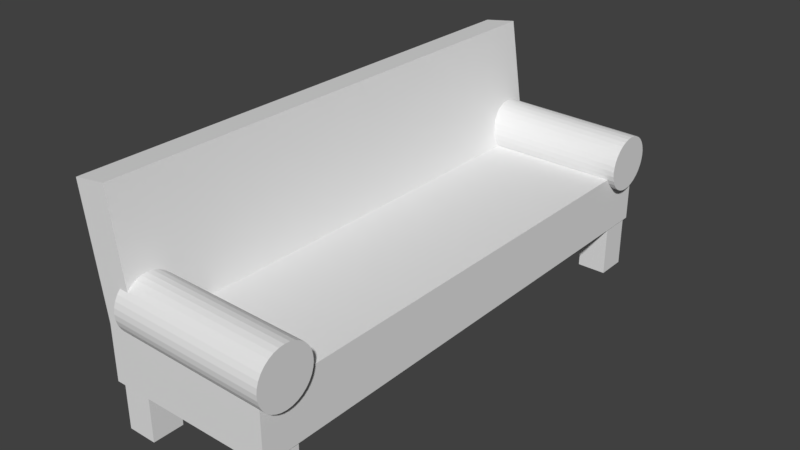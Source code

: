 # Source: 021_sofa.blend  (saved by Blender 2.78.0; exported with 4.5.12 LTS)
import bpy
from mathutils import Matrix  # noqa: F401  (used for matrix-valued properties, if any)

bpy.ops.wm.read_factory_settings(use_empty=True)
scene = bpy.context.scene
scene.name = 'Scene'

# ---- collections
col_collection_1 = bpy.data.collections.new('Collection 1'); scene.collection.children.link(col_collection_1)

# ---- materials (node trees are filled in below, after node groups)
mat_material = bpy.data.materials.new('Material')
mat_material.alpha_threshold = 0.0
mat_material.use_transparent_shadow = False
mat_material.roughness = 0.5
mat_material.line_color = (0.0, 0.0, 0.0, 1.0)

# ---- material node trees

# ---- world
world_world = bpy.data.worlds.new('World'); scene.world = world_world
world_world.color = (0.05088, 0.05088, 0.05088)
world_world.use_sun_shadow = False
world_world.sun_shadow_jitter_overblur = 0.0
world_world.cycles.sampling_method = 'MANUAL'

# ---- meshes
me_cylinder_002 = bpy.data.meshes.new('Cylinder.002')
me_cylinder_002.from_pydata([(0.0, 1.0, -1.0), (0.0, 1.0, 1.0), (0.1951, 0.9808, -1.0), (0.1951, 0.9808, 1.0), (0.3827, 0.9239, -1.0), (0.3827, 0.9239, 1.0), (0.5556, 0.8315, -1.0), (0.5556, 0.8315, 1.0), (0.7071, 0.7071, -1.0), (0.7071, 0.7071, 1.0), (0.8315, 0.5556, -1.0), (0.8315, 0.5556, 1.0), (0.9239, 0.3827, -1.0), (0.9239, 0.3827, 1.0), (0.9808, 0.1951, -1.0), (0.9808, 0.1951, 1.0), (1.0, 7.55e-08, -1.0), (1.0, 7.55e-08, 1.0), (0.9808, -0.1951, -1.0), (0.9808, -0.1951, 1.0), (0.9239, -0.3827, -1.0), (0.9239, -0.3827, 1.0), (0.8315, -0.5556, -1.0), (0.8315, -0.5556, 1.0), (0.7071, -0.7071, -1.0), (0.7071, -0.7071, 1.0), (0.5556, -0.8315, -1.0), (0.5556, -0.8315, 1.0), (0.3827, -0.9239, -1.0), (0.3827, -0.9239, 1.0), (0.1951, -0.9808, -1.0), (0.1951, -0.9808, 1.0), (-3.258e-07, -1.0, -1.0), (-3.258e-07, -1.0, 1.0), (-0.1951, -0.9808, -1.0), (-0.1951, -0.9808, 1.0), (-0.3827, -0.9239, -1.0), (-0.3827, -0.9239, 1.0), (-0.5556, -0.8315, -1.0), (-0.5556, -0.8315, 1.0), (-0.7071, -0.7071, -1.0), (-0.7071, -0.7071, 1.0), (-0.8315, -0.5556, -1.0), (-0.8315, -0.5556, 1.0), (-0.9239, -0.3827, -1.0), (-0.9239, -0.3827, 1.0), (-0.9808, -0.1951, -1.0), (-0.9808, -0.1951, 1.0), (-1.0, 9.656e-07, -1.0), (-1.0, 9.656e-07, 1.0), (-0.9808, 0.1951, -1.0), (-0.9808, 0.1951, 1.0), (-0.9239, 0.3827, -1.0), (-0.9239, 0.3827, 1.0), (-0.8315, 0.5556, -1.0), (-0.8315, 0.5556, 1.0), (-0.7071, 0.7071, -1.0), (-0.7071, 0.7071, 1.0), (-0.5556, 0.8315, -1.0), (-0.5556, 0.8315, 1.0), (-0.3827, 0.9239, -1.0), (-0.3827, 0.9239, 1.0), (-0.1951, 0.9808, -1.0), (-0.1951, 0.9808, 1.0)], [], [(0, 1, 3, 2), (2, 3, 5, 4), (4, 5, 7, 6), (6, 7, 9, 8), (8, 9, 11, 10), (10, 11, 13, 12), (12, 13, 15, 14), (14, 15, 17, 16), (16, 17, 19, 18), (18, 19, 21, 20), (20, 21, 23, 22), (22, 23, 25, 24), (24, 25, 27, 26), (26, 27, 29, 28), (28, 29, 31, 30), (30, 31, 33, 32), (32, 33, 35, 34), (34, 35, 37, 36), (36, 37, 39, 38), (38, 39, 41, 40), (40, 41, 43, 42), (42, 43, 45, 44), (44, 45, 47, 46), (46, 47, 49, 48), (48, 49, 51, 50), (50, 51, 53, 52), (52, 53, 55, 54), (54, 55, 57, 56), (56, 57, 59, 58), (58, 59, 61, 60), (3, 1, 63, 61, 59, 57, 55, 53, 51, 49, 47, 45, 43, 41, 39, 37, 35, 33, 31, 29, 27, 25, 23, 21, 19, 17, 15, 13, 11, 9, 7, 5), (60, 61, 63, 62), (62, 63, 1, 0), (0, 2, 4, 6, 8, 10, 12, 14, 16, 18, 20, 22, 24, 26, 28, 30, 32, 34, 36, 38, 40, 42, 44, 46, 48, 50, 52, 54, 56, 58, 60, 62)])
me_cylinder_002.use_remesh_preserve_volume = False
me_cylinder_002.use_remesh_preserve_attributes = False
me_cylinder_002.use_mirror_vertex_groups = False
me_cylinder_002.update()
me_cylinder_001 = bpy.data.meshes.new('Cylinder.001')
me_cylinder_001.from_pydata([(0.0, 1.0, -1.0), (0.0, 1.0, 1.0), (0.1951, 0.9808, -1.0), (0.1951, 0.9808, 1.0), (0.3827, 0.9239, -1.0), (0.3827, 0.9239, 1.0), (0.5556, 0.8315, -1.0), (0.5556, 0.8315, 1.0), (0.7071, 0.7071, -1.0), (0.7071, 0.7071, 1.0), (0.8315, 0.5556, -1.0), (0.8315, 0.5556, 1.0), (0.9239, 0.3827, -1.0), (0.9239, 0.3827, 1.0), (0.9808, 0.1951, -1.0), (0.9808, 0.1951, 1.0), (1.0, 7.55e-08, -1.0), (1.0, 7.55e-08, 1.0), (0.9808, -0.1951, -1.0), (0.9808, -0.1951, 1.0), (0.9239, -0.3827, -1.0), (0.9239, -0.3827, 1.0), (0.8315, -0.5556, -1.0), (0.8315, -0.5556, 1.0), (0.7071, -0.7071, -1.0), (0.7071, -0.7071, 1.0), (0.5556, -0.8315, -1.0), (0.5556, -0.8315, 1.0), (0.3827, -0.9239, -1.0), (0.3827, -0.9239, 1.0), (0.1951, -0.9808, -1.0), (0.1951, -0.9808, 1.0), (-3.258e-07, -1.0, -1.0), (-3.258e-07, -1.0, 1.0), (-0.1951, -0.9808, -1.0), (-0.1951, -0.9808, 1.0), (-0.3827, -0.9239, -1.0), (-0.3827, -0.9239, 1.0), (-0.5556, -0.8315, -1.0), (-0.5556, -0.8315, 1.0), (-0.7071, -0.7071, -1.0), (-0.7071, -0.7071, 1.0), (-0.8315, -0.5556, -1.0), (-0.8315, -0.5556, 1.0), (-0.9239, -0.3827, -1.0), (-0.9239, -0.3827, 1.0), (-0.9808, -0.1951, -1.0), (-0.9808, -0.1951, 1.0), (-1.0, 9.656e-07, -1.0), (-1.0, 9.656e-07, 1.0), (-0.9808, 0.1951, -1.0), (-0.9808, 0.1951, 1.0), (-0.9239, 0.3827, -1.0), (-0.9239, 0.3827, 1.0), (-0.8315, 0.5556, -1.0), (-0.8315, 0.5556, 1.0), (-0.7071, 0.7071, -1.0), (-0.7071, 0.7071, 1.0), (-0.5556, 0.8315, -1.0), (-0.5556, 0.8315, 1.0), (-0.3827, 0.9239, -1.0), (-0.3827, 0.9239, 1.0), (-0.1951, 0.9808, -1.0), (-0.1951, 0.9808, 1.0)], [], [(0, 1, 3, 2), (2, 3, 5, 4), (4, 5, 7, 6), (6, 7, 9, 8), (8, 9, 11, 10), (10, 11, 13, 12), (12, 13, 15, 14), (14, 15, 17, 16), (16, 17, 19, 18), (18, 19, 21, 20), (20, 21, 23, 22), (22, 23, 25, 24), (24, 25, 27, 26), (26, 27, 29, 28), (28, 29, 31, 30), (30, 31, 33, 32), (32, 33, 35, 34), (34, 35, 37, 36), (36, 37, 39, 38), (38, 39, 41, 40), (40, 41, 43, 42), (42, 43, 45, 44), (44, 45, 47, 46), (46, 47, 49, 48), (48, 49, 51, 50), (50, 51, 53, 52), (52, 53, 55, 54), (54, 55, 57, 56), (56, 57, 59, 58), (58, 59, 61, 60), (3, 1, 63, 61, 59, 57, 55, 53, 51, 49, 47, 45, 43, 41, 39, 37, 35, 33, 31, 29, 27, 25, 23, 21, 19, 17, 15, 13, 11, 9, 7, 5), (60, 61, 63, 62), (62, 63, 1, 0), (0, 2, 4, 6, 8, 10, 12, 14, 16, 18, 20, 22, 24, 26, 28, 30, 32, 34, 36, 38, 40, 42, 44, 46, 48, 50, 52, 54, 56, 58, 60, 62)])
me_cylinder_001.use_remesh_preserve_volume = False
me_cylinder_001.use_remesh_preserve_attributes = False
me_cylinder_001.use_mirror_vertex_groups = False
me_cylinder_001.update()
me_cube_005 = bpy.data.meshes.new('Cube.005')
me_cube_005.from_pydata([(1.0, 1.0, -1.309), (1.0, -1.0, -1.309), (-1.0, -1.0, -1.309), (-1.0, 1.0, -1.309), (1.0, 1.0, 0.6907), (1.0, -1.0, 0.6907), (-1.0, -1.0, 0.6907), (-1.0, 1.0, 0.6907)], [], [(0, 1, 2, 3), (4, 7, 6, 5), (0, 4, 5, 1), (1, 5, 6, 2), (2, 6, 7, 3), (4, 0, 3, 7)])
me_cube_005.materials.append(mat_material)
me_cube_005.use_remesh_preserve_volume = False
me_cube_005.use_remesh_preserve_attributes = False
me_cube_005.use_mirror_vertex_groups = False
me_cube_005.update()
me_cube_004 = bpy.data.meshes.new('Cube.004')
me_cube_004.from_pydata([(-1.0, -1.0, -1.0), (-1.0, -1.0, 1.0), (-1.0, 1.0, -1.0), (-1.0, 1.0, 1.0), (1.0, -1.0, -1.0), (1.0, -1.0, 1.0), (1.0, 1.0, -1.0), (1.0, 1.0, 1.0)], [], [(0, 1, 3, 2), (2, 3, 7, 6), (6, 7, 5, 4), (4, 5, 1, 0), (2, 6, 4, 0), (7, 3, 1, 5)])
me_cube_004.use_remesh_preserve_volume = False
me_cube_004.use_remesh_preserve_attributes = False
me_cube_004.use_mirror_vertex_groups = False
me_cube_004.update()
me_cube_003 = bpy.data.meshes.new('Cube.003')
me_cube_003.from_pydata([(-1.0, -1.0, -1.0), (-1.0, -1.0, 1.0), (-1.0, 1.0, -1.0), (-1.0, 1.0, 1.0), (1.0, -1.0, -1.0), (1.0, -1.0, 1.0), (1.0, 1.0, -1.0), (1.0, 1.0, 1.0)], [], [(0, 1, 3, 2), (2, 3, 7, 6), (6, 7, 5, 4), (4, 5, 1, 0), (2, 6, 4, 0), (7, 3, 1, 5)])
me_cube_003.use_remesh_preserve_volume = False
me_cube_003.use_remesh_preserve_attributes = False
me_cube_003.use_mirror_vertex_groups = False
me_cube_003.update()
me_cube_002 = bpy.data.meshes.new('Cube.002')
me_cube_002.from_pydata([(-1.0, -1.0, -1.0), (-1.0, -1.0, 1.0), (-1.0, 1.0, -1.0), (-1.0, 1.0, 1.0), (1.0, -1.0, -1.0), (1.0, -1.0, 1.0), (1.0, 1.0, -1.0), (1.0, 1.0, 1.0)], [], [(0, 1, 3, 2), (2, 3, 7, 6), (6, 7, 5, 4), (4, 5, 1, 0), (2, 6, 4, 0), (7, 3, 1, 5)])
me_cube_002.use_remesh_preserve_volume = False
me_cube_002.use_remesh_preserve_attributes = False
me_cube_002.use_mirror_vertex_groups = False
me_cube_002.update()
me_cube_001 = bpy.data.meshes.new('Cube.001')
me_cube_001.from_pydata([(-1.0, -1.0, -1.0), (-1.0, -1.0, 1.0), (-1.0, 1.0, -1.0), (-1.0, 1.0, 1.0), (1.0, -1.0, -1.0), (1.0, -1.0, 1.0), (1.0, 1.0, -1.0), (1.0, 1.0, 1.0)], [], [(0, 1, 3, 2), (2, 3, 7, 6), (6, 7, 5, 4), (4, 5, 1, 0), (2, 6, 4, 0), (7, 3, 1, 5)])
me_cube_001.use_remesh_preserve_volume = False
me_cube_001.use_remesh_preserve_attributes = False
me_cube_001.use_mirror_vertex_groups = False
me_cube_001.update()
me_cube = bpy.data.meshes.new('Cube')
me_cube.from_pydata([(1.0, 1.0, -1.309), (1.0, -1.0, -1.309), (-1.0, -1.0, -1.309), (-1.0, 1.0, -1.309), (1.0, 1.0, 0.6907), (1.0, -1.0, 0.6907), (-1.0, -1.0, 0.6907), (-1.0, 1.0, 0.6907)], [], [(0, 1, 2, 3), (4, 7, 6, 5), (0, 4, 5, 1), (1, 5, 6, 2), (2, 6, 7, 3), (4, 0, 3, 7)])
me_cube.materials.append(mat_material)
me_cube.use_remesh_preserve_volume = False
me_cube.use_remesh_preserve_attributes = False
me_cube.use_mirror_vertex_groups = False
me_cube.update()

# ---- objects
ob_cylinder_001 = bpy.data.objects.new('Cylinder.001', me_cylinder_002)
ob_cylinder = bpy.data.objects.new('Cylinder', me_cylinder_001)
ob_cube_005 = bpy.data.objects.new('Cube.005', me_cube_005)
ob_cube_004 = bpy.data.objects.new('Cube.004', me_cube_004)
ob_cube_003 = bpy.data.objects.new('Cube.003', me_cube_003)
ob_cube_002 = bpy.data.objects.new('Cube.002', me_cube_002)
ob_cube_001 = bpy.data.objects.new('Cube.001', me_cube_001)
ob_cube = bpy.data.objects.new('Cube', me_cube)

# ---- transforms, parenting, visibility, modifiers, constraints
ob_cylinder_001.location = (-0.3161, 2.459, 1.275)
ob_cylinder_001.rotation_euler = (-0.0, 1.594, -0.0)
ob_cylinder_001.scale = (0.2972, 0.2972, 0.8187)
ob_cylinder_001.lineart.crease_threshold = 0.0
ob_cylinder.location = (-0.3161, -2.59, 1.275)
ob_cylinder.rotation_euler = (-0.0, 1.594, -0.0)
ob_cylinder.scale = (0.2972, 0.2972, 0.8187)
ob_cylinder.lineart.crease_threshold = 0.0
ob_cube_005.location = (-1.303, -0.06126, 1.729)
ob_cube_005.rotation_euler = (-0.0, -1.72, -0.0)
ob_cube_005.scale = (0.66, 2.744, 0.1768)
ob_cube_005.lock_rotations_4d = False
ob_cube_005.empty_display_type = 'ARROWS'
ob_cube_005.lineart.crease_threshold = 0.0
ob_cube_004.location = (0.2594, 2.47, 0.2343)
ob_cube_004.scale = (0.1554, 0.1627, 0.2609)
ob_cube_004.lineart.crease_threshold = 0.0
ob_cube_003.location = (-1.187, 2.47, 0.2343)
ob_cube_003.scale = (0.1554, 0.1627, 0.2609)
ob_cube_003.lineart.crease_threshold = 0.0
ob_cube_002.location = (-1.187, -2.573, 0.2343)
ob_cube_002.scale = (0.1554, 0.1627, 0.2609)
ob_cube_002.lineart.crease_threshold = 0.0
ob_cube_001.location = (0.2594, -2.573, 0.2343)
ob_cube_001.scale = (0.1554, 0.1627, 0.2609)
ob_cube_001.lineart.crease_threshold = 0.0
ob_cube.location = (-0.4571, -0.05583, 0.9217)
ob_cube.scale = (0.8818, 2.744, 0.3155)
ob_cube.lock_rotations_4d = False
ob_cube.empty_display_type = 'ARROWS'
ob_cube.lineart.crease_threshold = 0.0

# ---- collection membership
col_collection_1.objects.link(ob_cylinder_001)
col_collection_1.objects.link(ob_cylinder)
col_collection_1.objects.link(ob_cube_005)
col_collection_1.objects.link(ob_cube_004)
col_collection_1.objects.link(ob_cube_003)
col_collection_1.objects.link(ob_cube_002)
col_collection_1.objects.link(ob_cube_001)
col_collection_1.objects.link(ob_cube)

# ---- scene / render settings (as saved in the file)
scene.frame_start = 1; scene.frame_end = 250; scene.frame_set(1)
scene.render.engine = 'BLENDER_EEVEE_NEXT'
scene.render.resolution_percentage = 50
scene.render.dither_intensity = 0.0
scene.cycles.use_denoising = False
scene.cycles.samples = 128
scene.cycles.sampling_pattern = 'TABULATED_SOBOL'
scene.cycles.light_sampling_threshold = 0.0
scene.cycles.use_adaptive_sampling = False
scene.cycles.use_light_tree = False
scene.cycles.blur_glossy = 0.0
scene.cycles.sample_clamp_indirect = 0.0
scene.view_settings.view_transform = 'Standard'
bpy.context.view_layer.update()

# ---- added for rendering (the .blend has no active camera and no usable light): camera, sun
cam_auto = bpy.data.cameras.new('AutoCamera')
cam_auto.lens = 50.0
cam_auto.sensor_width = 36.0
cam_auto.clip_end = 1000.0
ob_auto_camera = bpy.data.objects.new('AutoCamera', cam_auto)
scene.collection.objects.link(ob_auto_camera)
ob_auto_camera.location = (5.48524, -7.25535, 5.98812)
ob_auto_camera.rotation_euler = (1.09748, -7.21219e-08, 0.694738)
scene.camera = ob_auto_camera
light_auto_sun = bpy.data.lights.new('AutoSun', 'SUN')
light_auto_sun.energy = 3.0
light_auto_sun.angle = 0.0523599
ob_auto_sun = bpy.data.objects.new('AutoSun', light_auto_sun)
scene.collection.objects.link(ob_auto_sun)
ob_auto_sun.rotation_euler = (0.872665, 0.174533, 0.523599)
bpy.context.view_layer.update()

